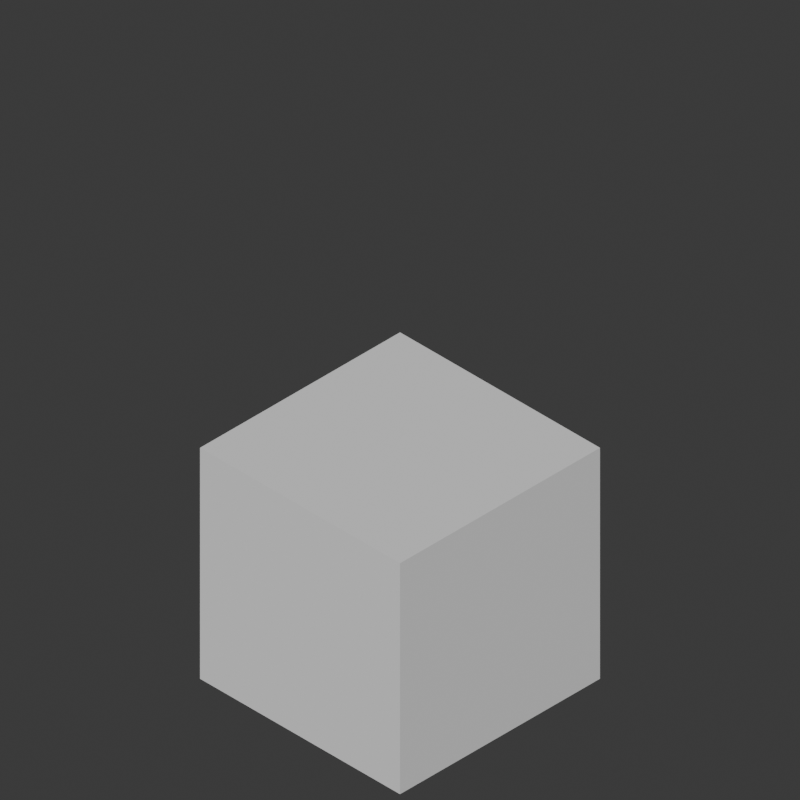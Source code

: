 # Source: iso_camera_template.blend  (saved by Blender 4.2.66; exported with 4.5.12 LTS)
import bpy
from mathutils import Matrix  # noqa: F401  (used for matrix-valued properties, if any)

bpy.ops.wm.read_factory_settings(use_empty=True)
scene = bpy.context.scene
scene.name = 'Scene'

# ---- world
world_world = bpy.data.worlds.new('World'); scene.world = world_world
world_world.use_nodes = True; world_world.node_tree.nodes.clear()
_N = world_world.node_tree.nodes; _L = world_world.node_tree.links
n0 = _N.new('ShaderNodeOutputWorld'); n0.name = 'World Output'; n0.location = (300, 300)
n1 = _N.new('ShaderNodeBackground'); n1.name = 'Background'; n1.location = (10, 300)
n1.inputs[0].default_value = (0.05088, 0.05088, 0.05088, 1.0)
_L.new(n1.outputs[0], n0.inputs[0])
n0.is_active_output = True
world_world.color = (0.05088, 0.05088, 0.05088)
world_world.sun_shadow_jitter_overblur = 0.0

# ---- cameras
cam_camera = bpy.data.cameras.new('Camera')
cam_camera.type = 'ORTHO'
cam_camera.clip_end = 100.0
cam_camera.ortho_scale = 5.657

# ---- meshes
me_cube = bpy.data.meshes.new('Cube')
me_cube.from_pydata([(-1.0, -1.0, -1.0), (-1.0, -1.0, 1.0), (-1.0, 1.0, -1.0), (-1.0, 1.0, 1.0), (1.0, -1.0, -1.0), (1.0, -1.0, 1.0), (1.0, 1.0, -1.0), (1.0, 1.0, 1.0)], [], [(0, 1, 3, 2), (2, 3, 7, 6), (6, 7, 5, 4), (4, 5, 1, 0), (2, 6, 4, 0), (7, 3, 1, 5)])
_uv = me_cube.uv_layers.new(name='UVMap')
_uv.uv.foreach_set('vector', [0.375, 0.0, 0.625, 0.0, 0.625, 0.25, 0.375, 0.25, 0.375, 0.25, 0.625, 0.25, 0.625, 0.5, 0.375, 0.5, 0.375, 0.5, 0.625, 0.5, 0.625, 0.75, 0.375, 0.75, 0.375, 0.75, 0.625, 0.75, 0.625, 1.0, 0.375, 1.0, 0.125, 0.5, 0.375, 0.5, 0.375, 0.75, 0.125, 0.75, 0.625, 0.5, 0.875, 0.5, 0.875, 0.75, 0.625, 0.75])
me_cube.update()

# ---- objects
ob_isometric_camera = bpy.data.objects.new('isometric_camera', cam_camera)
ob_cube = bpy.data.objects.new('Cube', me_cube)

# ---- transforms, parenting, visibility, modifiers, constraints
ob_isometric_camera.location = (0.0, 0.0, 3.414)
ob_isometric_camera.rotation_euler = (0.9553, 0.0, 0.7854)
ob_isometric_camera.lock_rotations_4d = False
ob_isometric_camera.empty_display_type = 'ARROWS'
ob_isometric_camera.color = (0.0, 0.0, 0.0, 0.0)
ob_isometric_camera.display_type = 'WIRE'
ob_isometric_camera.lineart.crease_threshold = 0.0
ob_cube.location = (-1.0, 1.0, 1.0)

# ---- collection membership
scene.collection.objects.link(ob_isometric_camera)
scene.collection.objects.link(ob_cube)

# ---- scene / render settings (as saved in the file)
scene.camera = ob_isometric_camera
scene.frame_start = 1; scene.frame_end = 250; scene.frame_set(3)
scene.render.engine = 'CYCLES'
scene.render.resolution_x = 1000
scene.render.resolution_y = 1000
bpy.context.view_layer.update()

# ---- added for rendering (the .blend has no usable light): sun
light_auto_sun = bpy.data.lights.new('AutoSun', 'SUN')
light_auto_sun.energy = 3.0
light_auto_sun.angle = 0.0523599
ob_auto_sun = bpy.data.objects.new('AutoSun', light_auto_sun)
scene.collection.objects.link(ob_auto_sun)
ob_auto_sun.rotation_euler = (0.872665, 0.174533, 0.523599)
bpy.context.view_layer.update()
